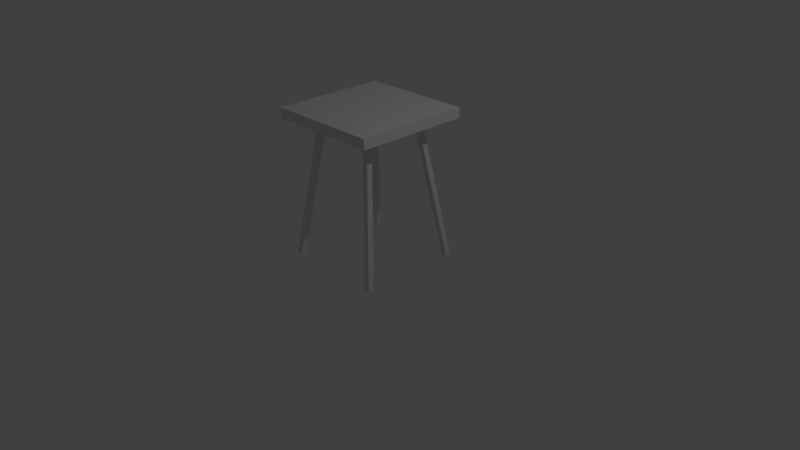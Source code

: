 # Source: Table2.blend  (saved by Blender 2.72.0; exported with 4.5.12 LTS)
import bpy
from mathutils import Matrix  # noqa: F401  (used for matrix-valued properties, if any)

bpy.ops.wm.read_factory_settings(use_empty=True)
scene = bpy.context.scene
scene.name = 'Scene'

# ---- collections
col_collection_1 = bpy.data.collections.new('Collection 1'); scene.collection.children.link(col_collection_1)

# ---- materials (node trees are filled in below, after node groups)
mat_blueaccent = bpy.data.materials.new('BlueAccent')
mat_blueaccent.alpha_threshold = 0.0
mat_blueaccent.use_transparent_shadow = False
mat_blueaccent.roughness = 0.5
mat_grayaccent = bpy.data.materials.new('GrayAccent')
mat_grayaccent.alpha_threshold = 0.0
mat_grayaccent.use_transparent_shadow = False
mat_grayaccent.roughness = 0.5
mat_grayaccent.line_color = (0.0, 0.0, 0.0, 1.0)

# ---- material node trees

# ---- world
world_world = bpy.data.worlds.new('World'); scene.world = world_world
world_world.color = (0.05088, 0.05088, 0.05088)
world_world.use_sun_shadow = False
world_world.sun_shadow_jitter_overblur = 0.0
world_world.cycles.sampling_method = 'MANUAL'
world_world.cycles.sample_map_resolution = 256

# ---- cameras
cam_camera = bpy.data.cameras.new('Camera')
cam_camera.clip_end = 100.0
cam_camera.lens = 35.0
cam_camera.sensor_width = 32.0
cam_camera.sensor_height = 18.0
cam_camera.ortho_scale = 7.314
cam_camera.dof.focus_distance = 0.0
cam_camera.dof.aperture_fstop = 128.0

# ---- lights
light_lamp = bpy.data.lights.new('Lamp', 'POINT')
light_lamp.transmission_factor = 0.0
light_lamp.cutoff_distance = 30.0
light_lamp.energy = 100.0
light_lamp.shadow_buffer_clip_start = 1.001
light_lamp.shadow_soft_size = 0.1
light_lamp.shadow_maximum_resolution = 0.006
light_lamp.use_absolute_resolution = True
light_lamp.cycles.use_multiple_importance_sampling = False

# ---- meshes
me_cube_004 = bpy.data.meshes.new('Cube.004')
me_cube_004.from_pydata([(0.5, 0.97, -0.5), (0.5, 0.97, 0.5), (-0.5, 0.97, 0.5), (-0.5, 0.97, -0.5), (0.5, 1.04, -0.5), (0.5, 1.04, 0.5), (-0.5, 1.04, 0.5), (-0.5, 1.04, -0.5), (-0.4594, 0.01668, 0.4614), (-0.4609, 0.008126, 0.4122), (-0.4116, -0.0005565, 0.4122), (-0.4101, 0.007994, 0.4614), (-0.2884, 0.9865, 0.2878), (-0.2899, 0.978, 0.2385), (-0.2406, 0.9693, 0.2385), (-0.2391, 0.9778, 0.2878), (0.4101, 0.007994, 0.4614), (0.4116, -0.0005565, 0.4122), (0.4609, 0.008126, 0.4122), (0.4594, 0.01668, 0.4614), (0.2391, 0.9778, 0.2878), (0.2406, 0.9693, 0.2386), (0.2899, 0.978, 0.2386), (0.2884, 0.9865, 0.2878), (-0.4609, 0.008129, -0.4122), (-0.4594, 0.01668, -0.4615), (-0.4101, 0.007997, -0.4615), (-0.4116, -0.0005534, -0.4122), (-0.2899, 0.978, -0.2386), (-0.2884, 0.9865, -0.2878), (-0.2391, 0.9778, -0.2878), (-0.2406, 0.9693, -0.2386), (0.4116, -0.0005534, -0.4122), (0.4101, 0.007997, -0.4614), (0.4594, 0.01668, -0.4614), (0.4609, 0.008129, -0.4122), (0.2406, 0.9693, -0.2386), (0.2391, 0.9778, -0.2878), (0.2884, 0.9865, -0.2878), (0.2899, 0.978, -0.2386)], [], [(4, 5, 1, 0), (5, 6, 2, 1), (6, 7, 3, 2), (7, 4, 0, 3), (0, 1, 2, 3), (7, 6, 5, 4), (8, 9, 10, 11), (12, 15, 14, 13), (8, 12, 13, 9), (9, 13, 14, 10), (10, 14, 15, 11), (12, 8, 11, 15), (16, 17, 18, 19), (20, 23, 22, 21), (16, 20, 21, 17), (17, 21, 22, 18), (18, 22, 23, 19), (20, 16, 19, 23), (24, 25, 26, 27), (28, 31, 30, 29), (24, 28, 29, 25), (25, 29, 30, 26), (26, 30, 31, 27), (28, 24, 27, 31), (32, 33, 34, 35), (36, 39, 38, 37), (32, 36, 37, 33), (33, 37, 38, 34), (34, 38, 39, 35), (36, 32, 35, 39)])
me_cube_004.polygons.foreach_set('material_index', [0, 0, 0, 0, 0, 0, 1, 1, 1, 1, 1, 1, 1, 1, 1, 1, 1, 1, 1, 1, 1, 1, 1, 1, 1, 1, 1, 1, 1, 1])
me_cube_004.materials.append(mat_blueaccent)
me_cube_004.materials.append(mat_grayaccent)
me_cube_004.use_remesh_preserve_volume = False
me_cube_004.use_remesh_preserve_attributes = False
me_cube_004.use_mirror_vertex_groups = False
me_cube_004.update()

# ---- objects
ob_cube_004 = bpy.data.objects.new('Cube.004', me_cube_004)
ob_lamp = bpy.data.objects.new('Lamp', light_lamp)
ob_camera = bpy.data.objects.new('Camera', cam_camera)

# ---- transforms, parenting, visibility, modifiers, constraints
ob_cube_004.location = (0.0, 0.0, 0.0)
ob_cube_004.rotation_euler = (1.571, -0.0, -3.142)
ob_cube_004.scale = (1.5, 1.9, 1.5)
ob_cube_004.lineart.crease_threshold = 0.0
ob_lamp.location = (4.076, 1.005, 5.904)
ob_lamp.rotation_euler = (0.6503, 0.05522, 1.866)
ob_lamp.lock_rotations_4d = False
ob_lamp.empty_display_type = 'ARROWS'
ob_lamp.color = (0.0, 0.0, 0.0, 0.0)
ob_lamp.lineart.crease_threshold = 0.0
ob_camera.location = (7.481, -6.508, 5.344)
ob_camera.rotation_euler = (1.109, 0.01082, 0.8149)
ob_camera.lock_rotations_4d = False
ob_camera.empty_display_type = 'ARROWS'
ob_camera.color = (0.0, 0.0, 0.0, 0.0)
ob_camera.display_type = 'WIRE'
ob_camera.lineart.crease_threshold = 0.0

# ---- collection membership
col_collection_1.objects.link(ob_cube_004)
col_collection_1.objects.link(ob_lamp)
col_collection_1.objects.link(ob_camera)

# ---- scene / render settings (as saved in the file)
scene.camera = ob_camera
scene.frame_start = 1; scene.frame_end = 250; scene.frame_set(3)
scene.render.engine = 'BLENDER_EEVEE_NEXT'
scene.render.resolution_percentage = 50
scene.render.dither_intensity = 0.0
scene.cycles.use_denoising = False
scene.cycles.samples = 10
scene.cycles.sampling_pattern = 'TABULATED_SOBOL'
scene.cycles.light_sampling_threshold = 0.0
scene.cycles.use_adaptive_sampling = False
scene.cycles.use_light_tree = False
scene.cycles.blur_glossy = 0.0
scene.cycles.pixel_filter_type = 'GAUSSIAN'
scene.cycles.sample_clamp_indirect = 0.0
scene.view_settings.view_transform = 'Standard'
bpy.context.view_layer.update()
